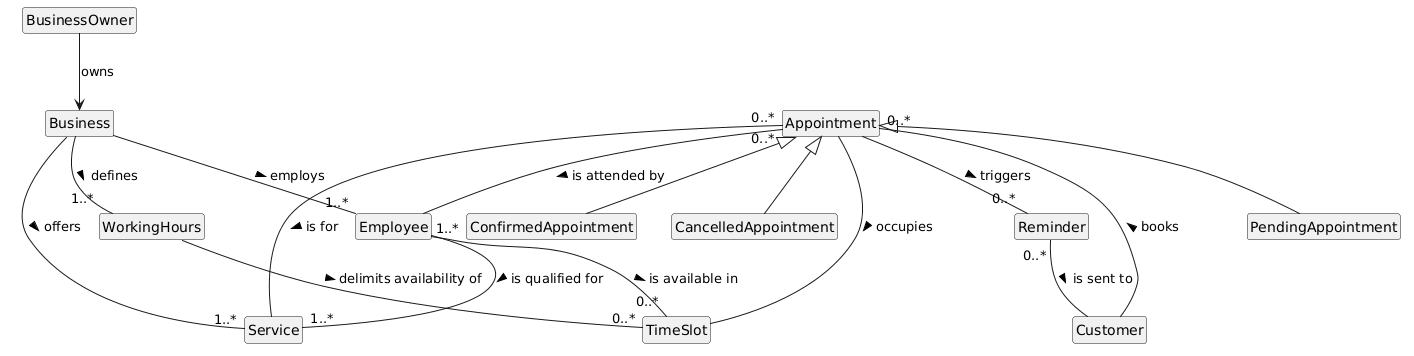

The diagram above was rendered by PlantUML. Its source (embedded in the PNG):
@startuml
' =====================================================================
' Domain Model - Appointment & Booking reality (single business scope)
' RUP / UML conceptual class diagram: NO attributes, NO methods.
' Purpose: model the real-world domain (not software), establish a
' shared vocabulary of the business reality of scheduling appointments.
' =====================================================================

hide circle
hide empty members
skinparam classAttributeIconSize 0
skinparam shadowing false

' ---- Core domain concepts (business objects & real-world things) ----
class Business
class BusinessOwner
class Employee
class Customer
class Service
class WorkingHours
class TimeSlot
class Appointment
class Reminder

' ---- Appointment lifecycle states modeled as subtypes (events) -------
class PendingAppointment
class ConfirmedAppointment
class CancelledAppointment

' ---- Relationships (links between domain concepts) ------------------
BusinessOwner --> Business : owns
Business            --  "1..*" Employee    : employs >
Business            --  "1..*" Service     : offers >
Business            --  "1..*" WorkingHours : defines >

Employee      "1..*" -- "1..*" Service     : is qualified for >
WorkingHours         -- "0..*" TimeSlot    : delimits availability of >
Employee             -- "0..*" TimeSlot    : is available in >

Customer             -- "0..*" Appointment : books >
Appointment   "0..*" --        Service     : is for >
Appointment   "0..*" --        Employee    : is attended by >
Appointment          --       TimeSlot    : occupies >
Appointment          -- "0..*" Reminder    : triggers >
Reminder      "0..*" --       Customer    : is sent to >

' ---- Generalization: an Appointment is in exactly one state ---------
Appointment <|-- PendingAppointment
Appointment <|-- ConfirmedAppointment
Appointment <|-- CancelledAppointment
@enduml